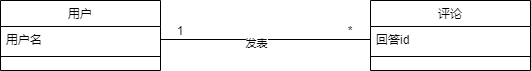

The diagram above was exported from draw.io. Its source (the exported page's mxGraphModel, read from the mxfile embedded in the PNG):
<mxGraphModel dx="1024" dy="592" grid="1" gridSize="10" guides="1" tooltips="1" connect="1" arrows="1" fold="1" page="1" pageScale="1" pageWidth="827" pageHeight="1169" math="0" shadow="0">
  <root>
    <mxCell id="WIyWlLk6GJQsqaUBKTNV-0" />
    <mxCell id="WIyWlLk6GJQsqaUBKTNV-1" parent="WIyWlLk6GJQsqaUBKTNV-0" />
    <mxCell id="PT9XXirMglhCldQbdMKi-0" value="用户" style="swimlane;fontStyle=0;align=center;verticalAlign=top;childLayout=stackLayout;horizontal=1;startSize=26;horizontalStack=0;resizeParent=1;resizeLast=0;collapsible=1;marginBottom=0;rounded=0;shadow=0;strokeWidth=1;" vertex="1" parent="WIyWlLk6GJQsqaUBKTNV-1">
      <mxGeometry x="90" y="260" width="160" height="70" as="geometry">
        <mxRectangle x="340" y="380" width="170" height="26" as="alternateBounds" />
      </mxGeometry>
    </mxCell>
    <mxCell id="PT9XXirMglhCldQbdMKi-1" value="用户名" style="text;align=left;verticalAlign=top;spacingLeft=4;spacingRight=4;overflow=hidden;rotatable=0;points=[[0,0.5],[1,0.5]];portConstraint=eastwest;" vertex="1" parent="PT9XXirMglhCldQbdMKi-0">
      <mxGeometry y="26" width="160" height="26" as="geometry" />
    </mxCell>
    <mxCell id="PT9XXirMglhCldQbdMKi-2" value="" style="line;html=1;strokeWidth=1;align=left;verticalAlign=middle;spacingTop=-1;spacingLeft=3;spacingRight=3;rotatable=0;labelPosition=right;points=[];portConstraint=eastwest;" vertex="1" parent="PT9XXirMglhCldQbdMKi-0">
      <mxGeometry y="52" width="160" height="8" as="geometry" />
    </mxCell>
    <mxCell id="zkfFHV4jXpPFQw0GAbJ--13" value="评论" style="swimlane;fontStyle=0;align=center;verticalAlign=top;childLayout=stackLayout;horizontal=1;startSize=26;horizontalStack=0;resizeParent=1;resizeLast=0;collapsible=1;marginBottom=0;rounded=0;shadow=0;strokeWidth=1;" parent="WIyWlLk6GJQsqaUBKTNV-1" vertex="1">
      <mxGeometry x="460" y="260" width="160" height="70" as="geometry">
        <mxRectangle x="340" y="380" width="170" height="26" as="alternateBounds" />
      </mxGeometry>
    </mxCell>
    <mxCell id="zkfFHV4jXpPFQw0GAbJ--14" value="回答id" style="text;align=left;verticalAlign=top;spacingLeft=4;spacingRight=4;overflow=hidden;rotatable=0;points=[[0,0.5],[1,0.5]];portConstraint=eastwest;" parent="zkfFHV4jXpPFQw0GAbJ--13" vertex="1">
      <mxGeometry y="26" width="160" height="26" as="geometry" />
    </mxCell>
    <mxCell id="zkfFHV4jXpPFQw0GAbJ--15" value="" style="line;html=1;strokeWidth=1;align=left;verticalAlign=middle;spacingTop=-1;spacingLeft=3;spacingRight=3;rotatable=0;labelPosition=right;points=[];portConstraint=eastwest;" parent="zkfFHV4jXpPFQw0GAbJ--13" vertex="1">
      <mxGeometry y="52" width="160" height="8" as="geometry" />
    </mxCell>
    <mxCell id="PT9XXirMglhCldQbdMKi-3" style="edgeStyle=orthogonalEdgeStyle;rounded=0;orthogonalLoop=1;jettySize=auto;html=1;exitX=1;exitY=0.5;exitDx=0;exitDy=0;endArrow=none;endFill=0;" edge="1" parent="WIyWlLk6GJQsqaUBKTNV-1" source="PT9XXirMglhCldQbdMKi-1" target="zkfFHV4jXpPFQw0GAbJ--14">
      <mxGeometry relative="1" as="geometry" />
    </mxCell>
    <mxCell id="PT9XXirMglhCldQbdMKi-4" value="发表" style="edgeLabel;html=1;align=center;verticalAlign=middle;resizable=0;points=[];" vertex="1" connectable="0" parent="PT9XXirMglhCldQbdMKi-3">
      <mxGeometry x="-0.099" y="-3" relative="1" as="geometry">
        <mxPoint as="offset" />
      </mxGeometry>
    </mxCell>
    <mxCell id="PT9XXirMglhCldQbdMKi-5" value="1" style="text;html=1;strokeColor=none;fillColor=none;align=center;verticalAlign=middle;whiteSpace=wrap;rounded=0;" vertex="1" parent="WIyWlLk6GJQsqaUBKTNV-1">
      <mxGeometry x="250" y="280" width="40" height="20" as="geometry" />
    </mxCell>
    <mxCell id="PT9XXirMglhCldQbdMKi-6" value="*" style="text;html=1;strokeColor=none;fillColor=none;align=center;verticalAlign=middle;whiteSpace=wrap;rounded=0;" vertex="1" parent="WIyWlLk6GJQsqaUBKTNV-1">
      <mxGeometry x="420" y="280" width="40" height="20" as="geometry" />
    </mxCell>
  </root>
</mxGraphModel>